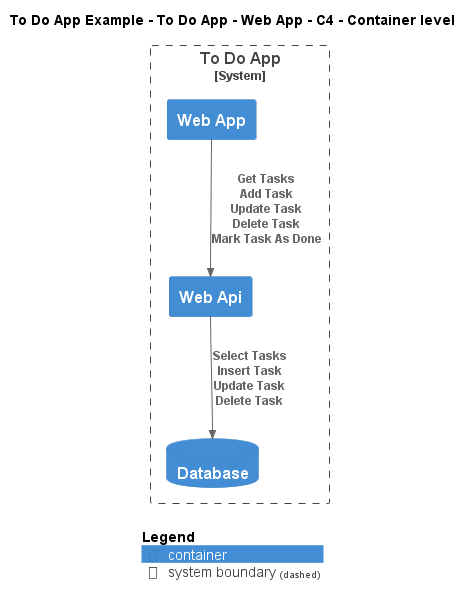

The diagram above was rendered by PlantUML. Its source (embedded in the PNG):
@startuml
!include ..\..\..\..\..\.c4s\C4_Container.puml

AddElementTag("c4interflow:lifecycle:new", $bgColor=green, $fontColor=#ffffff, $borderColor=green, $shadowing="False")
AddElementTag("c4interflow:lifecycle:changed", $bgColor=orange, $fontColor=#ffffff, $borderColor=orange, $shadowing="False")
AddElementTag("c4interflow:lifecycle:removed", $bgColor=red, $fontColor=#ffffff, $borderColor=red, $shadowing="False")

AddRelTag("c4interflow:lifecycle:new", $textColor=green, $lineColor=green)
AddRelTag("c4interflow:lifecycle:changed", $textColor=orange, $lineColor=orange)
AddRelTag("c4interflow:lifecycle:removed", $textColor=red, $lineColor=red)

SHOW_PERSON_PORTRAIT()
LAYOUT_TOP_DOWN()

skinparam linetype polyline

title To Do App Example - To Do App - Web App - C4 - Container level


System_Boundary(ToDoAppExample.SoftwareSystems.ToDoApp, "To Do App") {
    Container(ToDoAppExample.SoftwareSystems.ToDoApp.Containers.WebApp, "Web App", "", "")
    Container(ToDoAppExample.SoftwareSystems.ToDoApp.Containers.WebApi, "Web Api", "", "")
    ContainerDb(ToDoAppExample.SoftwareSystems.ToDoApp.Containers.Database, "Database", "", "")
}

Rel(ToDoAppExample.SoftwareSystems.ToDoApp.Containers.WebApp, ToDoAppExample.SoftwareSystems.ToDoApp.Containers.WebApi, "Get Tasks\nAdd Task\nUpdate Task\nDelete Task\nMark Task As Done")
Rel(ToDoAppExample.SoftwareSystems.ToDoApp.Containers.WebApi, ToDoAppExample.SoftwareSystems.ToDoApp.Containers.Database, "Select Tasks\nInsert Task\nUpdate Task\nDelete Task")


SHOW_LEGEND()
@enduml